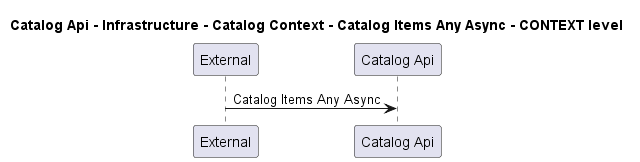

The diagram above was rendered by PlantUML. Its source (embedded in the PNG):
@startuml
!pragma layout smetana

title Catalog Api - Infrastructure - Catalog Context - Catalog Items Any Async - CONTEXT level

participant "External" as C4InterFlow.SoftwareSystems.ExternalSystem
participant "Catalog Api" as dotnet.eShop.Architecture.SoftwareSystems.CatalogApi

C4InterFlow.SoftwareSystems.ExternalSystem -> dotnet.eShop.Architecture.SoftwareSystems.CatalogApi : Catalog Items Any Async


@enduml